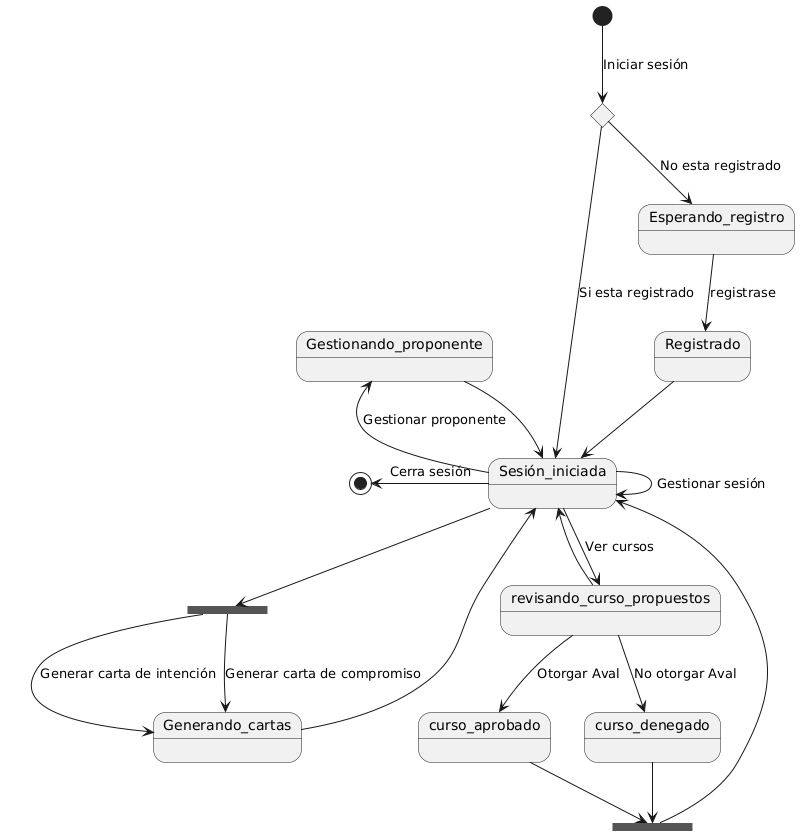

The diagram above was rendered by PlantUML. Its source (embedded in the PNG):
@startuml
state c1 <<choice>>
state join_state1 <<join>>
state join_state2 <<join>>

[*] --> c1 : Iniciar sesión
c1 --> Esperando_registro: No esta registrado
Esperando_registro--> Registrado: registrase
Registrado --> Sesión_iniciada
 
c1 --> Sesión_iniciada : Si esta registrado
Sesión_iniciada -left->[*]:Cerra sesión
Sesión_iniciada --> Sesión_iniciada :Gestionar sesión
Sesión_iniciada --> revisando_curso_propuestos: Ver cursos
Sesión_iniciada --> join_state1
Sesión_iniciada -left-> Gestionando_proponente:Gestionar proponente
Gestionando_proponente--> Sesión_iniciada
join_state1 --> Generando_cartas:Generar carta de compromiso
join_state1 --> Generando_cartas:Generar carta de intención
Generando_cartas-->Sesión_iniciada
revisando_curso_propuestos -->curso_aprobado: Otorgar Aval 
revisando_curso_propuestos -->curso_denegado: No otorgar Aval 
curso_denegado--> join_state2
curso_aprobado--> join_state2
join_state2-->Sesión_iniciada
revisando_curso_propuestos --> Sesión_iniciada
@enduml